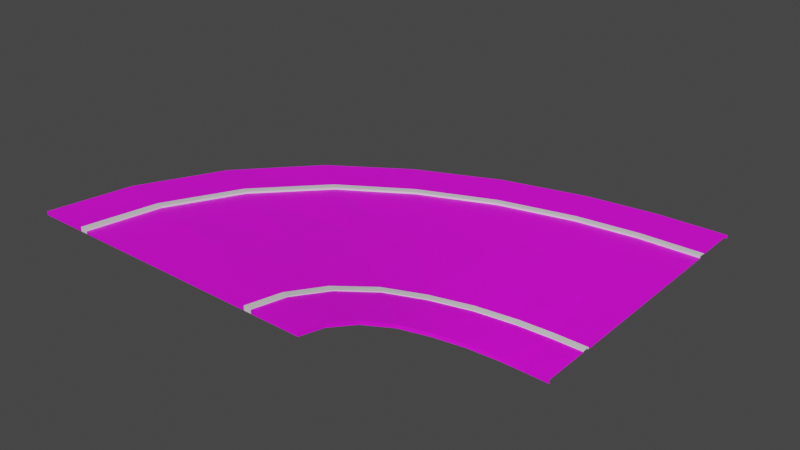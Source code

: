 # Source: Road_RightTurn_90_UP.blend  (saved by Blender 2.91.10; exported with 4.5.12 LTS)
import bpy
from mathutils import Matrix  # noqa: F401  (used for matrix-valued properties, if any)

bpy.ops.wm.read_factory_settings(use_empty=True)
scene = bpy.context.scene
scene.name = 'Scene'

# ---- collections
col_collection = bpy.data.collections.new('Collection'); scene.collection.children.link(col_collection)

# ---- images (referenced by path relative to the original .blend; pixels are not part of the script)
import os
ASSET_DIR = os.environ.get("B2B_ASSET_DIR", "")  # directory of the original .blend (textures are referenced by path, not embedded)
HERE = os.path.dirname(os.path.abspath(__file__))  # packed textures are extracted next to this script under _unpacked/

def load_image(name, relpath, width, height, colorspace="sRGB"):
    """Load a texture the original file referenced (path relative to the .blend, or extracted next to this script)."""
    p = next((c for c in (os.path.join(HERE, relpath), os.path.join(ASSET_DIR, relpath)) if relpath and os.path.exists(c)), "")
    if p:
        img = bpy.data.images.load(p, check_existing=True)
        img.name = name
    else:  # same state as the original file: an image datablock whose file is absent (Cycles renders it pink)
        img = bpy.data.images.new(name, width, height)
        img.source = "FILE"
        img.filepath = "//" + (relpath or name)
    img.colorspace_settings.name = colorspace
    return img
img_asfalttexture_png_003 = load_image('AsfaltTexture.png.003', 'AsfaltTexture.png', 1024, 1024, 'sRGB')

# ---- materials (node trees are filled in below, after node groups)
mat_roadmaterial_001 = bpy.data.materials.new('RoadMaterial.001')
mat_roadmaterial_001.use_transparent_shadow = False
mat_concretematerial_001 = bpy.data.materials.new('ConcreteMaterial.001')
mat_concretematerial_001.use_transparent_shadow = False
mat_kerbmaterial_001 = bpy.data.materials.new('KerbMaterial.001')
mat_kerbmaterial_001.use_transparent_shadow = False

# ---- material node trees
mat_roadmaterial_001.use_nodes = True; mat_roadmaterial_001.node_tree.nodes.clear()
_N = mat_roadmaterial_001.node_tree.nodes; _L = mat_roadmaterial_001.node_tree.links
n0 = _N.new('ShaderNodeBsdfPrincipled'); n0.name = 'Principled BSDF'; n0.location = (10, 300)
n0.distribution = 'GGX'
n0.subsurface_method = 'BURLEY'
n0.inputs[3].default_value = 1.45
n0.inputs[27].default_value = (0.0, 0.0, 0.0, 1.0)
n0.inputs[28].default_value = 1.0
n1 = _N.new('ShaderNodeOutputMaterial'); n1.name = 'Material Output'; n1.location = (300, 300)
n2 = _N.new('ShaderNodeTexImage'); n2.name = 'Image Texture'; n2.location = (-385, 135)
n2.image = img_asfalttexture_png_003
_L.new(n0.outputs[0], n1.inputs[0])
_L.new(n2.outputs[0], n0.inputs[0])
n1.is_active_output = True
mat_concretematerial_001.use_nodes = True; mat_concretematerial_001.node_tree.nodes.clear()
_N = mat_concretematerial_001.node_tree.nodes; _L = mat_concretematerial_001.node_tree.links
n0 = _N.new('ShaderNodeBsdfPrincipled'); n0.name = 'Principled BSDF'; n0.location = (10, 300)
n0.distribution = 'GGX'
n0.subsurface_method = 'BURLEY'
n0.inputs[3].default_value = 1.45
n0.inputs[27].default_value = (0.0, 0.0, 0.0, 1.0)
n0.inputs[28].default_value = 1.0
n1 = _N.new('ShaderNodeOutputMaterial'); n1.name = 'Material Output'; n1.location = (300, 300)
n2 = _N.new('ShaderNodeTexImage'); n2.name = 'Image Texture'; n2.location = (-480, 171)
n2.image = img_asfalttexture_png_003
_L.new(n0.outputs[0], n1.inputs[0])
_L.new(n2.outputs[0], n0.inputs[0])
n1.is_active_output = True
mat_kerbmaterial_001.use_nodes = True; mat_kerbmaterial_001.node_tree.nodes.clear()
_N = mat_kerbmaterial_001.node_tree.nodes; _L = mat_kerbmaterial_001.node_tree.links
n0 = _N.new('ShaderNodeBsdfPrincipled'); n0.name = 'Principled BSDF'; n0.location = (10, 300)
n0.distribution = 'GGX'
n0.subsurface_method = 'BURLEY'
n0.inputs[3].default_value = 1.45
n0.inputs[27].default_value = (0.0, 0.0, 0.0, 1.0)
n0.inputs[28].default_value = 1.0
n1 = _N.new('ShaderNodeOutputMaterial'); n1.name = 'Material Output'; n1.location = (300, 300)
_L.new(n0.outputs[0], n1.inputs[0])
n1.is_active_output = True

# ---- world
world_world = bpy.data.worlds.new('World'); scene.world = world_world
world_world.use_nodes = True; world_world.node_tree.nodes.clear()
_N = world_world.node_tree.nodes; _L = world_world.node_tree.links
n0 = _N.new('ShaderNodeOutputWorld'); n0.name = 'World Output'; n0.location = (300, 300)
n1 = _N.new('ShaderNodeBackground'); n1.name = 'Background'; n1.location = (10, 300)
n1.inputs[0].default_value = (0.05088, 0.05088, 0.05088, 1.0)
_L.new(n1.outputs[0], n0.inputs[0])
n0.is_active_output = True
world_world.color = (0.05088, 0.05088, 0.05088)
world_world.use_sun_shadow = False
world_world.sun_shadow_jitter_overblur = 0.0

# ---- meshes
me_cube_001 = bpy.data.meshes.new('Cube.001')
me_cube_001.from_pydata([(6.888, 10.43, 1.944), (1.11, 3.628, 0.06816), (2.19, 3.896, 0.2248), (3.424, 4.449, 0.4899), (4.577, 5.279, 0.8179), (5.531, 6.321, 1.189), (6.308, 7.66, 1.539), (6.757, 9.089, 1.804), (7.131, 10.43, 1.944), (1.149, 3.388, 0.06816), (2.267, 3.665, 0.2248), (3.545, 4.239, 0.4899), (4.739, 5.097, 0.8179), (5.726, 6.176, 1.189), (6.531, 7.562, 1.539), (6.995, 9.042, 1.804), (10.23, 10.43, 1.944), (1.648, 0.3278, 0.06816), (3.253, 0.7252, 0.2248), (5.086, 1.548, 0.4899), (6.799, 2.78, 0.8179), (8.216, 4.328, 1.189), (9.371, 6.317, 1.539), (10.04, 8.439, 1.804), (6.888, 10.43, 1.851), (7.131, 10.43, 1.851), (10.23, 10.43, 1.851), (0.0, 3.538, 0.0), (0.0, 3.295, 0.0), (0.0, 0.1942, 0.0), (4.832, 10.43, 1.985), (0.7783, 5.658, 0.1093), (1.536, 5.845, 0.266), (2.402, 6.234, 0.531), (3.211, 6.816, 0.859), (3.88, 7.546, 1.23), (4.425, 8.486, 1.581), (4.74, 9.488, 1.845), (4.832, 10.43, 1.851), (0.0, 5.595, 0.04116), (4.4, 5.478, 0.859), (3.291, 4.681, 0.531), (5.317, 6.479, 1.23), (0.0, 3.805, 0.04116), (6.064, 7.767, 1.581), (6.496, 9.141, 1.845), (6.622, 10.43, 1.985), (1.067, 3.891, 0.1093), (2.105, 4.148, 0.266), (6.622, 10.43, 1.851), (6.757, 9.089, 1.804), (0.0, 3.538, 0.0), (1.11, 3.628, 0.06816), (2.19, 3.896, 0.2248), (3.424, 4.449, 0.4899), (4.577, 5.279, 0.8179), (5.531, 6.321, 1.189), (6.308, 7.66, 1.539), (6.757, 9.089, 1.804), (0.0, 3.538, 0.0), (1.11, 3.628, 0.06816), (2.19, 3.896, 0.2248), (3.424, 4.449, 0.4899), (4.577, 5.279, 0.8179), (5.531, 6.321, 1.189), (6.308, 7.66, 1.539), (6.757, 9.089, 1.874), (6.888, 10.43, 2.014), (0.0, 3.538, 0.0706), (1.11, 3.628, 0.1388), (2.19, 3.896, 0.2954), (3.424, 4.449, 0.5605), (4.577, 5.279, 0.8885), (5.531, 6.321, 1.26), (6.308, 7.66, 1.61), (3.291, 4.681, 0.5605), (4.4, 5.478, 0.8885), (5.317, 6.479, 1.26), (0.0, 3.805, 0.0706), (6.064, 7.767, 1.61), (6.496, 9.141, 1.874), (6.622, 10.43, 2.014), (1.067, 3.891, 0.1388), (2.105, 4.148, 0.2954), (10.43, 10.43, 1.944), (13.96, 10.43, 1.944), (10.23, 8.402, 1.804), (9.549, 6.239, 1.539), (8.372, 4.212, 1.189), (6.928, 2.635, 0.8179), (5.183, 1.379, 0.4899), (3.315, 0.541, 0.2248), (1.679, 0.1361, 0.06816), (2.249, -3.356, 0.06816), (4.44, -2.814, 0.2248), (6.941, -1.691, 0.4899), (9.28, -0.008952, 0.8179), (11.21, 2.103, 1.189), (12.79, 4.818, 1.539), (13.7, 7.715, 1.804), (13.72, 10.43, 1.944), (2.21, -3.116, 0.06816), (4.363, -2.583, 0.2248), (6.821, -1.48, 0.4899), (9.118, 0.1727, 0.8179), (11.02, 2.248, 1.189), (12.57, 4.916, 1.539), (13.46, 7.762, 1.804), (10.62, 10.43, 1.944), (1.711, -0.0555, 0.06816), (3.377, 0.3569, 0.2248), (5.279, 1.211, 0.4899), (7.058, 2.49, 0.8179), (8.528, 4.096, 1.189), (9.726, 6.161, 1.539), (10.42, 8.364, 1.804), (10.43, 10.43, 1.851), (13.96, 10.43, 1.851), (13.72, 10.43, 1.851), (10.62, 10.43, 1.851), (0.0, 0.0, 0.0), (0.0, -3.538, 0.0), (0.0, -3.295, 0.0), (0.0, -0.1942, 0.0), (16.02, 10.43, 1.985), (2.581, -5.385, 0.1093), (5.094, -4.763, 0.266), (7.964, -3.475, 0.531), (10.65, -1.546, 0.859), (12.86, 0.8772, 1.23), (14.67, 3.992, 1.581), (15.72, 7.315, 1.845), (16.02, 10.43, 1.851), (0.0, -5.595, 0.04115), (9.457, -0.208, 0.859), (7.074, -1.922, 0.531), (11.43, 1.944, 1.23), (0.0, -3.805, 0.04115), (13.03, 4.711, 1.581), (13.96, 7.663, 1.845), (14.23, 10.43, 1.985), (2.292, -3.619, 0.1093), (4.525, -3.066, 0.266), (14.23, 10.43, 1.851), (13.7, 7.715, 1.804), (13.96, 10.43, 1.944), (2.249, -3.356, 0.06816), (4.44, -2.814, 0.2248), (6.941, -1.691, 0.4899), (9.28, -0.008952, 0.8179), (11.21, 2.103, 1.189), (12.79, 4.818, 1.539), (13.7, 7.715, 1.804), (13.96, 10.43, 1.944), (2.249, -3.356, 0.06816), (4.44, -2.814, 0.2248), (6.941, -1.691, 0.4899), (9.28, -0.008952, 0.8179), (11.21, 2.103, 1.189), (12.79, 4.818, 1.539), (13.7, 7.715, 1.874), (13.96, 10.43, 2.014), (0.0, -3.538, 0.0706), (2.249, -3.356, 0.1388), (4.44, -2.814, 0.2954), (6.941, -1.691, 0.5605), (9.28, -0.008952, 0.8885), (11.21, 2.103, 1.26), (12.79, 4.818, 1.61), (7.074, -1.922, 0.5605), (9.457, -0.208, 0.8885), (11.43, 1.944, 1.26), (0.0, -3.805, 0.0706), (13.03, 4.711, 1.61), (13.96, 7.663, 1.874), (14.23, 10.43, 2.014), (2.292, -3.619, 0.1388), (4.525, -3.066, 0.2954), (0.7783, 5.658, -0.02448), (1.536, 5.845, 0.1322), (2.402, 6.234, 0.3972), (3.211, 6.816, 0.7252), (3.88, 7.546, 1.096), (4.425, 8.486, 1.447), (4.74, 9.488, 1.711), (0.0, 5.595, -0.09264), (2.581, -5.385, -0.02448), (5.094, -4.763, 0.1322), (7.964, -3.475, 0.3972), (10.65, -1.546, 0.7252), (12.86, 0.8772, 1.096), (14.67, 3.992, 1.447), (15.72, 7.315, 1.711), (0.0, -5.595, -0.09264)], [], [(15, 8, 0, 7), (28, 9, 1, 27), (9, 10, 2, 1), (10, 11, 3, 2), (11, 12, 4, 3), (12, 13, 5, 4), (13, 14, 6, 5), (14, 15, 7, 6), (22, 23, 15, 14), (21, 22, 14, 13), (20, 21, 13, 12), (19, 20, 12, 11), (18, 19, 11, 10), (17, 18, 10, 9), (29, 17, 9, 28), (23, 16, 8, 15), (86, 84, 16, 23), (120, 92, 17, 29), (92, 91, 18, 17), (91, 90, 19, 18), (90, 89, 20, 19), (89, 88, 21, 20), (88, 87, 22, 21), (87, 86, 23, 22), (16, 26, 25, 8), (8, 25, 24, 0), (84, 116, 26, 16), (41, 40, 34, 33), (40, 42, 35, 34), (42, 44, 36, 35), (44, 45, 37, 36), (45, 46, 30, 37), (43, 47, 31, 39), (47, 48, 32, 31), (46, 49, 38, 30), (48, 41, 33, 32), (2, 3, 54, 53), (1, 2, 53, 52), (27, 1, 52, 51), (7, 0, 50), (50, 0, 58), (0, 24, 49, 46), (3, 4, 55, 54), (4, 5, 56, 55), (5, 6, 57, 56), (6, 7, 50, 57), (45, 44, 79, 80), (59, 60, 69, 68), (58, 0, 67, 66), (46, 45, 80, 81), (47, 43, 78, 82), (48, 47, 82, 83), (51, 52, 60, 59), (52, 53, 61, 60), (53, 54, 62, 61), (54, 55, 63, 62), (55, 56, 64, 63), (56, 57, 65, 64), (57, 50, 58, 65), (70, 71, 75, 83), (69, 70, 83, 82), (68, 69, 82, 78), (66, 67, 81, 80), (74, 66, 80, 79), (73, 74, 79, 77), (72, 73, 77, 76), (71, 72, 76, 75), (60, 61, 70, 69), (61, 62, 71, 70), (0, 46, 81, 67), (44, 42, 77, 79), (62, 63, 72, 71), (63, 64, 73, 72), (42, 40, 76, 77), (64, 65, 74, 73), (65, 58, 66, 74), (41, 48, 83, 75), (40, 41, 75, 76), (107, 99, 85, 100), (122, 121, 93, 101), (101, 93, 94, 102), (102, 94, 95, 103), (103, 95, 96, 104), (104, 96, 97, 105), (105, 97, 98, 106), (106, 98, 99, 107), (114, 106, 107, 115), (113, 105, 106, 114), (112, 104, 105, 113), (111, 103, 104, 112), (110, 102, 103, 111), (109, 101, 102, 110), (123, 122, 101, 109), (115, 107, 100, 108), (86, 115, 108, 84), (120, 123, 109, 92), (92, 109, 110, 91), (91, 110, 111, 90), (90, 111, 112, 89), (89, 112, 113, 88), (88, 113, 114, 87), (87, 114, 115, 86), (108, 100, 118, 119), (100, 85, 117, 118), (84, 108, 119, 116), (135, 127, 128, 134), (134, 128, 129, 136), (136, 129, 130, 138), (138, 130, 131, 139), (139, 131, 124, 140), (137, 133, 125, 141), (141, 125, 126, 142), (140, 124, 132, 143), (142, 126, 127, 135), (94, 147, 148, 95), (93, 146, 147, 94), (121, 146, 93), (85, 145, 117), (99, 144, 145, 85), (144, 152, 153, 145), (145, 140, 143, 117), (95, 148, 149, 96), (96, 149, 150, 97), (97, 150, 151, 98), (98, 151, 144, 99), (139, 174, 173, 138), (121, 162, 163, 154), (152, 160, 161, 153), (140, 175, 174, 139), (141, 176, 172, 137), (142, 177, 176, 141), (121, 154, 146), (146, 154, 155, 147), (147, 155, 156, 148), (148, 156, 157, 149), (149, 157, 158, 150), (150, 158, 159, 151), (145, 153, 140), (151, 159, 152, 144), (164, 177, 169, 165), (163, 176, 177, 164), (162, 172, 176, 163), (160, 174, 175, 161), (168, 173, 174, 160), (167, 171, 173, 168), (166, 170, 171, 167), (165, 169, 170, 166), (154, 163, 164, 155), (155, 164, 165, 156), (153, 161, 175, 140), (138, 173, 171, 136), (156, 165, 166, 157), (157, 166, 167, 158), (136, 171, 170, 134), (158, 167, 168, 159), (159, 168, 160, 152), (135, 169, 177, 142), (134, 170, 169, 135), (33, 34, 181, 180), (131, 130, 191, 192), (124, 131, 192, 132), (34, 35, 182, 181), (125, 133, 193, 186), (35, 36, 183, 182), (126, 125, 186, 187), (36, 37, 184, 183), (37, 30, 38, 184), (127, 126, 187, 188), (39, 31, 178, 185), (128, 127, 188, 189), (31, 32, 179, 178), (129, 128, 189, 190), (32, 33, 180, 179), (130, 129, 190, 191)])
me_cube_001.polygons.foreach_set('material_index', [0, 0, 0, 0, 0, 0, 0, 0, 1, 1, 1, 1, 1, 1, 1, 1, 0, 1, 0, 1, 0, 1, 0, 1, 1, 0, 0, 1, 1, 1, 1, 1, 1, 1, 1, 1, 0, 0, 0, 0, 0, 2, 0, 0, 0, 0, 2, 2, 2, 2, 2, 2, 0, 0, 0, 0, 0, 0, 0, 2, 2, 2, 2, 2, 2, 2, 2, 2, 2, 2, 2, 2, 2, 2, 2, 2, 2, 2, 0, 0, 0, 0, 0, 0, 0, 0, 1, 1, 1, 1, 1, 1, 1, 1, 0, 1, 0, 1, 0, 1, 0, 1, 1, 0, 0, 1, 1, 1, 1, 1, 1, 1, 1, 1, 2, 2, 2, 2, 2, 2, 2, 2, 2, 2, 2, 2, 2, 2, 2, 2, 2, 2, 2, 2, 2, 2, 2, 2, 2, 2, 2, 2, 2, 2, 2, 2, 2, 2, 2, 2, 2, 2, 2, 2, 2, 2, 2, 2, 1, 1, 1, 1, 1, 1, 1, 1, 1, 1, 1, 1, 1, 1, 1, 1])
_uv = me_cube_001.uv_layers.new(name='UVMap')
_uv.uv.foreach_set('vector', [0.2955, 0.1723, 0.2955, 0.03582, 0.3051, 0.03582, 0.3051, 0.1723, 0.2955, 0.9595, 0.2955, 0.8844, 0.3051, 0.8844, 0.3051, 0.9595, 0.2955, 0.8844, 0.2955, 0.79, 0.3051, 0.79, 0.3051, 0.8844, 0.2955, 0.79, 0.2955, 0.6748, 0.3051, 0.6748, 0.3051, 0.79, 0.2955, 0.6748, 0.2955, 0.5533, 0.3051, 0.5533, 0.3051, 0.6748, 0.2955, 0.5533, 0.2955, 0.4321, 0.3051, 0.4321, 0.3051, 0.5533, 0.2955, 0.4321, 0.2955, 0.2997, 0.3051, 0.2997, 0.3051, 0.4321, 0.2955, 0.2997, 0.2955, 0.1723, 0.3051, 0.1723, 0.3051, 0.2997, 0.1729, 0.2997, 0.1729, 0.1723, 0.2955, 0.1723, 0.2955, 0.2997, 0.1729, 0.4321, 0.1729, 0.2997, 0.2955, 0.2997, 0.2955, 0.4321, 0.1729, 0.5533, 0.1729, 0.4321, 0.2955, 0.4321, 0.2955, 0.5533, 0.1729, 0.6748, 0.1729, 0.5533, 0.2955, 0.5533, 0.2955, 0.6748, 0.1729, 0.79, 0.1729, 0.6748, 0.2955, 0.6748, 0.2955, 0.79, 0.1729, 0.8844, 0.1729, 0.79, 0.2955, 0.79, 0.2955, 0.8844, 0.1729, 0.9595, 0.1729, 0.8844, 0.2955, 0.8844, 0.2955, 0.9595, 0.1729, 0.1723, 0.1729, 0.03582, 0.2955, 0.03582, 0.2955, 0.1723, 0.1653, 0.1723, 0.1653, 0.03582, 0.1729, 0.03582, 0.1729, 0.1723, 0.1653, 0.9595, 0.1653, 0.8844, 0.1729, 0.8844, 0.1729, 0.9595, 0.1653, 0.8844, 0.1653, 0.79, 0.1729, 0.79, 0.1729, 0.8844, 0.1653, 0.79, 0.1653, 0.6748, 0.1729, 0.6748, 0.1729, 0.79, 0.1653, 0.6748, 0.1653, 0.5533, 0.1729, 0.5533, 0.1729, 0.6748, 0.1653, 0.5533, 0.1653, 0.4321, 0.1729, 0.4321, 0.1729, 0.5533, 0.1653, 0.4321, 0.1653, 0.2997, 0.1729, 0.2997, 0.1729, 0.4321, 0.1653, 0.2997, 0.1653, 0.1723, 0.1729, 0.1723, 0.1729, 0.2997, 0.7442, 0.2298, 0.7479, 0.2298, 0.7483, 0.3527, 0.7446, 0.3528, 0.7446, 0.3528, 0.7483, 0.3527, 0.7483, 0.3624, 0.7447, 0.3624, 0.7442, 0.2221, 0.7479, 0.2221, 0.7479, 0.2298, 0.7442, 0.2298, 0.5824, 0.4233, 0.5841, 0.3444, 0.6502, 0.3444, 0.6508, 0.4233, 0.5841, 0.3444, 0.5857, 0.2657, 0.6496, 0.2657, 0.6502, 0.3444, 0.5857, 0.2657, 0.5876, 0.1797, 0.649, 0.1797, 0.6496, 0.2657, 0.5876, 0.1797, 0.5893, 0.09699, 0.6483, 0.09699, 0.649, 0.1797, 0.5893, 0.09699, 0.5903, 0.0535, 0.648, 0.0535, 0.6483, 0.09699, 0.5784, 0.6082, 0.5795, 0.5595, 0.6519, 0.5595, 0.6523, 0.6082, 0.5795, 0.5595, 0.5808, 0.4982, 0.6514, 0.4982, 0.6519, 0.5595, 0.7431, 0.373, 0.7484, 0.3729, 0.7486, 0.4439, 0.7433, 0.4439, 0.5808, 0.4982, 0.5824, 0.4233, 0.6508, 0.4233, 0.6514, 0.4982, 0.7523, 0.2952, 0.7519, 0.246, 0.7527, 0.246, 0.7532, 0.2952, 0.7528, 0.3444, 0.7523, 0.2952, 0.7532, 0.2952, 0.7537, 0.3443, 0.7533, 0.3935, 0.7528, 0.3444, 0.7537, 0.3443, 0.7542, 0.3935, 0.7529, 0.04932, 0.7542, 0.0001814, 0.7538, 0.04933, 0.7501, 0.04932, 0.7514, 0.0001814, 0.751, 0.04933, 0.7447, 0.3624, 0.7483, 0.3624, 0.7484, 0.3729, 0.7431, 0.373, 0.7519, 0.246, 0.7518, 0.1968, 0.7527, 0.1968, 0.7527, 0.246, 0.7518, 0.1968, 0.7517, 0.1476, 0.7526, 0.1476, 0.7527, 0.1968, 0.7517, 0.1476, 0.7521, 0.09847, 0.753, 0.09848, 0.7526, 0.1476, 0.7521, 0.09847, 0.7529, 0.04932, 0.7538, 0.04933, 0.753, 0.09848, 0.5893, 0.09699, 0.5876, 0.1797, 0.5859, 0.1797, 0.5877, 0.09699, 0.7388, 0.4359, 0.733, 0.392, 0.7358, 0.3915, 0.7415, 0.4353, 0.7378, 0.05408, 0.7331, 0.0007128, 0.7359, 0.0001814, 0.7405, 0.05355, 0.5903, 0.0535, 0.5893, 0.09699, 0.5877, 0.09699, 0.5887, 0.0535, 0.5795, 0.5595, 0.5784, 0.6082, 0.5764, 0.6082, 0.5775, 0.5595, 0.5808, 0.4982, 0.5795, 0.5595, 0.5775, 0.5595, 0.5788, 0.4982, 0.7505, 0.3935, 0.75, 0.3444, 0.7509, 0.3443, 0.7514, 0.3935, 0.75, 0.3444, 0.7496, 0.2952, 0.7504, 0.2952, 0.7509, 0.3443, 0.7496, 0.2952, 0.7491, 0.246, 0.7499, 0.246, 0.7504, 0.2952, 0.7491, 0.246, 0.749, 0.1968, 0.7499, 0.1968, 0.7499, 0.246, 0.749, 0.1968, 0.749, 0.1476, 0.7498, 0.1476, 0.7499, 0.1968, 0.749, 0.1476, 0.7493, 0.09847, 0.7502, 0.09848, 0.7498, 0.1476, 0.7493, 0.09847, 0.7501, 0.04932, 0.751, 0.04933, 0.7502, 0.09848, 0.5683, 0.4982, 0.5703, 0.4233, 0.5805, 0.4233, 0.5788, 0.4982, 0.5667, 0.5595, 0.5683, 0.4982, 0.5788, 0.4982, 0.5775, 0.5595, 0.5654, 0.6082, 0.5667, 0.5595, 0.5775, 0.5595, 0.5764, 0.6082, 0.5789, 0.09699, 0.5801, 0.0535, 0.5887, 0.0535, 0.5877, 0.09699, 0.5767, 0.1797, 0.5789, 0.09699, 0.5877, 0.09699, 0.5859, 0.1797, 0.5744, 0.2657, 0.5767, 0.1797, 0.5859, 0.1797, 0.584, 0.2657, 0.5724, 0.3444, 0.5744, 0.2657, 0.584, 0.2657, 0.5822, 0.3444, 0.5703, 0.4233, 0.5724, 0.3444, 0.5822, 0.3444, 0.5805, 0.4233, 0.733, 0.392, 0.7308, 0.3475, 0.7335, 0.347, 0.7358, 0.3915, 0.7308, 0.3475, 0.7309, 0.2929, 0.7336, 0.2923, 0.7335, 0.347, 0.7447, 0.3624, 0.7431, 0.373, 0.7419, 0.373, 0.7419, 0.3624, 0.5876, 0.1797, 0.5857, 0.2657, 0.584, 0.2657, 0.5859, 0.1797, 0.7309, 0.2929, 0.733, 0.2351, 0.7357, 0.2346, 0.7336, 0.2923, 0.733, 0.2351, 0.7368, 0.1773, 0.7395, 0.1768, 0.7357, 0.2346, 0.5857, 0.2657, 0.5841, 0.3444, 0.5822, 0.3444, 0.584, 0.2657, 0.7368, 0.1773, 0.7388, 0.1144, 0.7415, 0.1138, 0.7395, 0.1768, 0.7388, 0.1144, 0.7378, 0.05408, 0.7405, 0.05355, 0.7415, 0.1138, 0.5824, 0.4233, 0.5808, 0.4982, 0.5788, 0.4982, 0.5805, 0.4233, 0.5841, 0.3444, 0.5824, 0.4233, 0.5805, 0.4233, 0.5822, 0.3444, 0.03506, 0.1723, 0.02545, 0.1723, 0.02545, 0.03582, 0.03506, 0.03582, 0.03506, 0.9595, 0.02545, 0.9595, 0.02545, 0.8844, 0.03506, 0.8844, 0.03506, 0.8844, 0.02545, 0.8844, 0.02545, 0.79, 0.03506, 0.79, 0.03506, 0.79, 0.02545, 0.79, 0.02545, 0.6748, 0.03506, 0.6748, 0.03506, 0.6748, 0.02545, 0.6748, 0.02545, 0.5533, 0.03506, 0.5533, 0.03506, 0.5533, 0.02545, 0.5533, 0.02545, 0.4321, 0.03506, 0.4321, 0.03506, 0.4321, 0.02545, 0.4321, 0.02545, 0.2997, 0.03506, 0.2997, 0.03506, 0.2997, 0.02545, 0.2997, 0.02545, 0.1723, 0.03506, 0.1723, 0.1576, 0.2997, 0.03506, 0.2997, 0.03506, 0.1723, 0.1576, 0.1723, 0.1576, 0.4321, 0.03506, 0.4321, 0.03506, 0.2997, 0.1576, 0.2997, 0.1576, 0.5533, 0.03506, 0.5533, 0.03506, 0.4321, 0.1576, 0.4321, 0.1576, 0.6748, 0.03506, 0.6748, 0.03506, 0.5533, 0.1576, 0.5533, 0.1576, 0.79, 0.03506, 0.79, 0.03506, 0.6748, 0.1576, 0.6748, 0.1576, 0.8844, 0.03506, 0.8844, 0.03506, 0.79, 0.1576, 0.79, 0.1576, 0.9595, 0.03506, 0.9595, 0.03506, 0.8844, 0.1576, 0.8844, 0.1576, 0.1723, 0.03506, 0.1723, 0.03506, 0.03582, 0.1576, 0.03582, 0.1653, 0.1723, 0.1576, 0.1723, 0.1576, 0.03582, 0.1653, 0.03582, 0.1653, 0.9595, 0.1576, 0.9595, 0.1576, 0.8844, 0.1653, 0.8844, 0.1653, 0.8844, 0.1576, 0.8844, 0.1576, 0.79, 0.1653, 0.79, 0.1653, 0.79, 0.1576, 0.79, 0.1576, 0.6748, 0.1653, 0.6748, 0.1653, 0.6748, 0.1576, 0.6748, 0.1576, 0.5533, 0.1653, 0.5533, 0.1653, 0.5533, 0.1576, 0.5533, 0.1576, 0.4321, 0.1653, 0.4321, 0.1653, 0.4321, 0.1576, 0.4321, 0.1576, 0.2997, 0.1653, 0.2997, 0.1653, 0.2997, 0.1576, 0.2997, 0.1576, 0.1723, 0.1653, 0.1723, 0.7442, 0.2144, 0.7438, 0.09143, 0.7475, 0.09142, 0.7479, 0.2144, 0.7438, 0.09143, 0.7438, 0.08179, 0.7474, 0.08178, 0.7475, 0.09142, 0.7442, 0.2221, 0.7442, 0.2144, 0.7479, 0.2144, 0.7479, 0.2221, 0.4473, 0.6904, 0.3753, 0.6904, 0.3753, 0.5946, 0.4473, 0.5946, 0.4473, 0.5946, 0.3753, 0.5946, 0.3753, 0.4989, 0.4473, 0.4989, 0.4473, 0.4989, 0.3753, 0.4989, 0.3753, 0.3945, 0.4473, 0.3945, 0.4473, 0.3945, 0.3753, 0.3945, 0.3753, 0.294, 0.4473, 0.294, 0.4473, 0.294, 0.3753, 0.294, 0.3753, 0.1864, 0.4473, 0.1864, 0.4473, 0.9606, 0.3753, 0.9606, 0.3753, 0.8558, 0.4473, 0.8558, 0.4473, 0.8558, 0.3753, 0.8558, 0.3753, 0.7813, 0.4473, 0.7813, 0.7423, 0.07114, 0.7433, 0.0001814, 0.7486, 0.000257, 0.7476, 0.07122, 0.4473, 0.7813, 0.3753, 0.7813, 0.3753, 0.6904, 0.4473, 0.6904, 0.7167, 0.1995, 0.7184, 0.1995, 0.7176, 0.2992, 0.7159, 0.2992, 0.7183, 0.09978, 0.7201, 0.09984, 0.7184, 0.1995, 0.7167, 0.1995, 0.7226, 0.0001814, 0.7201, 0.09984, 0.7183, 0.09978, 0.7438, 0.08179, 0.7438, 0.08173, 0.7474, 0.08178, 0.7181, 0.698, 0.7198, 0.698, 0.7226, 0.7977, 0.7208, 0.7977, 0.7259, 0.698, 0.7277, 0.698, 0.7304, 0.7977, 0.7287, 0.7977, 0.7438, 0.08173, 0.7423, 0.07114, 0.7476, 0.07122, 0.7474, 0.08178, 0.7159, 0.2992, 0.7176, 0.2992, 0.7169, 0.3989, 0.7151, 0.3989, 0.7151, 0.3989, 0.7169, 0.3989, 0.717, 0.4986, 0.7153, 0.4986, 0.7153, 0.4986, 0.717, 0.4986, 0.718, 0.5983, 0.7162, 0.5983, 0.7162, 0.5983, 0.718, 0.5983, 0.7198, 0.698, 0.7181, 0.698, 0.4473, 0.294, 0.4493, 0.294, 0.4493, 0.3945, 0.4473, 0.3945, 0.712, 0.0001814, 0.7148, 0.0004473, 0.709, 0.0898, 0.7062, 0.08954, 0.711, 0.7639, 0.7138, 0.7642, 0.709, 0.8722, 0.7062, 0.872, 0.4473, 0.1864, 0.4493, 0.1864, 0.4493, 0.294, 0.4473, 0.294, 0.4473, 0.8558, 0.4493, 0.8558, 0.4493, 0.9606, 0.4473, 0.9606, 0.4473, 0.7813, 0.4493, 0.7813, 0.4493, 0.8558, 0.4473, 0.8558, 0.7304, 0.0001814, 0.7279, 0.09984, 0.7261, 0.09978, 0.7261, 0.09978, 0.7279, 0.09984, 0.7262, 0.1995, 0.7245, 0.1995, 0.7245, 0.1995, 0.7262, 0.1995, 0.7254, 0.2992, 0.7237, 0.2992, 0.7237, 0.2992, 0.7254, 0.2992, 0.7247, 0.3989, 0.7229, 0.3989, 0.7229, 0.3989, 0.7247, 0.3989, 0.7248, 0.4986, 0.7231, 0.4986, 0.7231, 0.4986, 0.7248, 0.4986, 0.7258, 0.5983, 0.7241, 0.5983, 0.5654, 0.556, 0.5654, 0.5562, 0.5546, 0.5562, 0.7241, 0.5983, 0.7258, 0.5983, 0.7277, 0.698, 0.7259, 0.698, 0.4601, 0.7813, 0.4493, 0.7813, 0.4493, 0.6904, 0.4601, 0.6904, 0.4601, 0.8558, 0.4493, 0.8558, 0.4493, 0.7813, 0.4601, 0.7813, 0.4601, 0.9606, 0.4493, 0.9606, 0.4493, 0.8558, 0.4601, 0.8558, 0.4601, 0.294, 0.4493, 0.294, 0.4493, 0.1864, 0.4601, 0.1864, 0.4601, 0.3945, 0.4493, 0.3945, 0.4493, 0.294, 0.4601, 0.294, 0.4601, 0.4989, 0.4493, 0.4989, 0.4493, 0.3945, 0.4601, 0.3945, 0.4601, 0.5946, 0.4493, 0.5946, 0.4493, 0.4989, 0.4601, 0.4989, 0.4601, 0.6904, 0.4493, 0.6904, 0.4493, 0.5946, 0.4601, 0.5946, 0.7062, 0.08954, 0.709, 0.0898, 0.7067, 0.1795, 0.7039, 0.1792, 0.7039, 0.1792, 0.7067, 0.1795, 0.7068, 0.2887, 0.704, 0.2885, 0.5546, 0.5451, 0.5574, 0.5451, 0.5574, 0.5556, 0.5562, 0.5556, 0.4473, 0.3945, 0.4493, 0.3945, 0.4493, 0.4989, 0.4473, 0.4989, 0.704, 0.2885, 0.7068, 0.2887, 0.7089, 0.4037, 0.7061, 0.4034, 0.7061, 0.4034, 0.7089, 0.4037, 0.7128, 0.5181, 0.71, 0.5179, 0.4473, 0.4989, 0.4493, 0.4989, 0.4493, 0.5946, 0.4473, 0.5946, 0.71, 0.5179, 0.7128, 0.5181, 0.7148, 0.6434, 0.712, 0.6431, 0.712, 0.6431, 0.7148, 0.6434, 0.7138, 0.7642, 0.711, 0.7639, 0.4473, 0.6904, 0.4493, 0.6904, 0.4493, 0.7813, 0.4473, 0.7813, 0.4473, 0.5946, 0.4493, 0.5946, 0.4493, 0.6904, 0.4473, 0.6904, 0.5465, 0.6476, 0.5485, 0.6892, 0.5434, 0.6877, 0.5414, 0.6462, 0.7025, 0.1242, 0.7035, 0.2627, 0.6982, 0.2631, 0.6972, 0.1246, 0.6978, 0.0001814, 0.7025, 0.1242, 0.6972, 0.1246, 0.6925, 0.0006211, 0.5485, 0.6892, 0.5522, 0.7309, 0.5471, 0.7295, 0.5434, 0.6877, 0.6368, 0.8325, 0.639, 0.9589, 0.6325, 0.9592, 0.6303, 0.8327, 0.5522, 0.7309, 0.5542, 0.7762, 0.5491, 0.7747, 0.5471, 0.7295, 0.639, 0.7058, 0.6368, 0.8325, 0.6303, 0.8327, 0.6325, 0.7061, 0.5542, 0.7762, 0.5532, 0.8191, 0.5481, 0.8177, 0.5491, 0.7747, 0.5532, 0.8191, 0.5486, 0.8566, 0.5435, 0.8552, 0.5481, 0.8177, 0.6955, 0.6688, 0.6954, 0.794, 0.6901, 0.7944, 0.6902, 0.6693, 0.5432, 0.5039, 0.5432, 0.55, 0.5354, 0.5493, 0.5354, 0.5032, 0.6976, 0.5372, 0.6955, 0.6688, 0.6902, 0.6693, 0.6923, 0.5376, 0.5447, 0.5558, 0.5447, 0.6036, 0.5368, 0.602, 0.5368, 0.5542, 0.7015, 0.4062, 0.6976, 0.5372, 0.6923, 0.5376, 0.6962, 0.4066, 0.5463, 0.6085, 0.5465, 0.6476, 0.5414, 0.6462, 0.5412, 0.6071, 0.7035, 0.2627, 0.7015, 0.4062, 0.6962, 0.4066, 0.6982, 0.2631])
me_cube_001.materials.append(mat_roadmaterial_001)
me_cube_001.materials.append(mat_concretematerial_001)
me_cube_001.materials.append(mat_kerbmaterial_001)
me_cube_001.use_remesh_fix_poles = True
me_cube_001.use_remesh_preserve_attributes = False
me_cube_001.use_mirror_vertex_groups = False
me_cube_001.update()

# ---- objects
ob_cube_001 = bpy.data.objects.new('Cube.001', me_cube_001)

# ---- transforms, parenting, visibility, modifiers, constraints
ob_cube_001.location = (0.0, 0.0, 0.0)
ob_cube_001.rotation_euler = (0.0, -0.0, 3.142)
ob_cube_001.scale = (2.0, 2.0, 2.0)
ob_cube_001.lineart.crease_threshold = 0.0

# ---- collection membership
col_collection.objects.link(ob_cube_001)

# ---- scene / render settings (as saved in the file)
scene.frame_start = 1; scene.frame_end = 250; scene.frame_set(8)
scene.render.engine = 'BLENDER_EEVEE_NEXT'
scene.cycles.use_denoising = False
scene.cycles.samples = 128
scene.cycles.sampling_pattern = 'TABULATED_SOBOL'
scene.cycles.use_adaptive_sampling = False
scene.cycles.use_light_tree = False
scene.view_settings.view_transform = 'Filmic'
bpy.context.view_layer.update()

# ---- added for rendering (the .blend has no active camera and no usable light): camera, sun
cam_auto = bpy.data.cameras.new('AutoCamera')
cam_auto.lens = 50.0
cam_auto.sensor_width = 36.0
cam_auto.clip_end = 1000.0
ob_auto_camera = bpy.data.objects.new('AutoCamera', cam_auto)
scene.collection.objects.link(ob_auto_camera)
ob_auto_camera.location = (26.0855, -55.3593, 35.6066)
ob_auto_camera.rotation_euler = (1.09748, -7.21219e-08, 0.694738)
scene.camera = ob_auto_camera
light_auto_sun = bpy.data.lights.new('AutoSun', 'SUN')
light_auto_sun.energy = 3.0
light_auto_sun.angle = 0.0523599
ob_auto_sun = bpy.data.objects.new('AutoSun', light_auto_sun)
scene.collection.objects.link(ob_auto_sun)
ob_auto_sun.rotation_euler = (0.872665, 0.174533, 0.523599)
bpy.context.view_layer.update()
